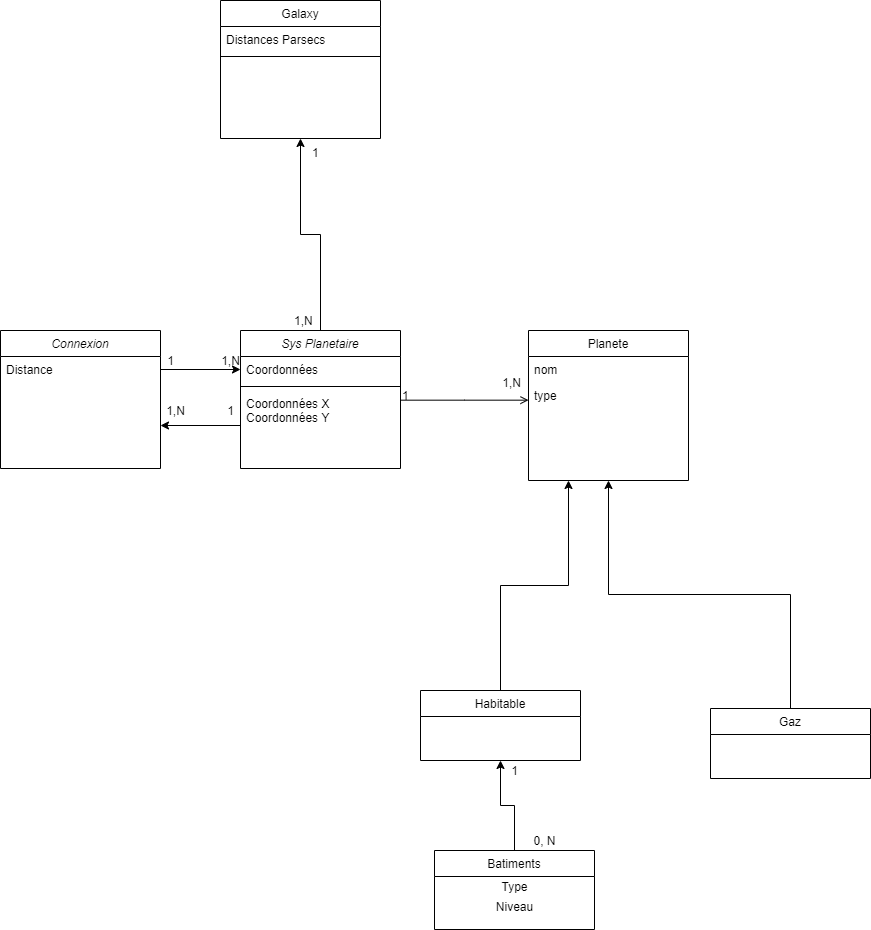

The diagram above was exported from draw.io. Its source (the exported page's mxGraphModel, read from the mxfile embedded in the PNG):
<mxGraphModel dx="1994" dy="2422" grid="1" gridSize="10" guides="1" tooltips="1" connect="1" arrows="1" fold="1" page="1" pageScale="1" pageWidth="827" pageHeight="1169" math="0" shadow="0">
  <root>
    <mxCell id="WIyWlLk6GJQsqaUBKTNV-0" />
    <mxCell id="WIyWlLk6GJQsqaUBKTNV-1" parent="WIyWlLk6GJQsqaUBKTNV-0" />
    <mxCell id="7sJKbpe_uGKqKLqqino--15" style="edgeStyle=orthogonalEdgeStyle;rounded=0;orthogonalLoop=1;jettySize=auto;html=1;entryX=0.5;entryY=1;entryDx=0;entryDy=0;" edge="1" parent="WIyWlLk6GJQsqaUBKTNV-1" source="zkfFHV4jXpPFQw0GAbJ--0" target="zkfFHV4jXpPFQw0GAbJ--6">
      <mxGeometry relative="1" as="geometry" />
    </mxCell>
    <mxCell id="zkfFHV4jXpPFQw0GAbJ--0" value="Sys Planetaire" style="swimlane;fontStyle=2;align=center;verticalAlign=top;childLayout=stackLayout;horizontal=1;startSize=26;horizontalStack=0;resizeParent=1;resizeLast=0;collapsible=1;marginBottom=0;rounded=0;shadow=0;strokeWidth=1;" parent="WIyWlLk6GJQsqaUBKTNV-1" vertex="1">
      <mxGeometry x="220" y="120" width="160" height="138" as="geometry">
        <mxRectangle x="230" y="140" width="160" height="26" as="alternateBounds" />
      </mxGeometry>
    </mxCell>
    <mxCell id="zkfFHV4jXpPFQw0GAbJ--1" value="Coordonnées" style="text;align=left;verticalAlign=top;spacingLeft=4;spacingRight=4;overflow=hidden;rotatable=0;points=[[0,0.5],[1,0.5]];portConstraint=eastwest;" parent="zkfFHV4jXpPFQw0GAbJ--0" vertex="1">
      <mxGeometry y="26" width="160" height="26" as="geometry" />
    </mxCell>
    <mxCell id="zkfFHV4jXpPFQw0GAbJ--4" value="" style="line;html=1;strokeWidth=1;align=left;verticalAlign=middle;spacingTop=-1;spacingLeft=3;spacingRight=3;rotatable=0;labelPosition=right;points=[];portConstraint=eastwest;" parent="zkfFHV4jXpPFQw0GAbJ--0" vertex="1">
      <mxGeometry y="52" width="160" height="8" as="geometry" />
    </mxCell>
    <mxCell id="zkfFHV4jXpPFQw0GAbJ--5" value="Coordonnées X&#10;Coordonnées Y&#10;" style="text;align=left;verticalAlign=top;spacingLeft=4;spacingRight=4;overflow=hidden;rotatable=0;points=[[0,0.5],[1,0.5]];portConstraint=eastwest;" parent="zkfFHV4jXpPFQw0GAbJ--0" vertex="1">
      <mxGeometry y="60" width="160" height="70" as="geometry" />
    </mxCell>
    <mxCell id="zkfFHV4jXpPFQw0GAbJ--17" value="Planete" style="swimlane;fontStyle=0;align=center;verticalAlign=top;childLayout=stackLayout;horizontal=1;startSize=26;horizontalStack=0;resizeParent=1;resizeLast=0;collapsible=1;marginBottom=0;rounded=0;shadow=0;strokeWidth=1;" parent="WIyWlLk6GJQsqaUBKTNV-1" vertex="1">
      <mxGeometry x="508" y="120" width="160" height="150" as="geometry">
        <mxRectangle x="550" y="140" width="160" height="26" as="alternateBounds" />
      </mxGeometry>
    </mxCell>
    <mxCell id="zkfFHV4jXpPFQw0GAbJ--18" value="nom" style="text;align=left;verticalAlign=top;spacingLeft=4;spacingRight=4;overflow=hidden;rotatable=0;points=[[0,0.5],[1,0.5]];portConstraint=eastwest;" parent="zkfFHV4jXpPFQw0GAbJ--17" vertex="1">
      <mxGeometry y="26" width="160" height="26" as="geometry" />
    </mxCell>
    <mxCell id="zkfFHV4jXpPFQw0GAbJ--19" value="type" style="text;align=left;verticalAlign=top;spacingLeft=4;spacingRight=4;overflow=hidden;rotatable=0;points=[[0,0.5],[1,0.5]];portConstraint=eastwest;rounded=0;shadow=0;html=0;" parent="zkfFHV4jXpPFQw0GAbJ--17" vertex="1">
      <mxGeometry y="52" width="160" height="26" as="geometry" />
    </mxCell>
    <mxCell id="zkfFHV4jXpPFQw0GAbJ--26" value="" style="endArrow=open;shadow=0;strokeWidth=1;strokeColor=#000000;rounded=0;endFill=1;edgeStyle=elbowEdgeStyle;elbow=vertical;" parent="WIyWlLk6GJQsqaUBKTNV-1" source="zkfFHV4jXpPFQw0GAbJ--0" target="zkfFHV4jXpPFQw0GAbJ--17" edge="1">
      <mxGeometry x="0.5" y="41" relative="1" as="geometry">
        <mxPoint x="380" y="192" as="sourcePoint" />
        <mxPoint x="540" y="192" as="targetPoint" />
        <mxPoint x="-40" y="32" as="offset" />
      </mxGeometry>
    </mxCell>
    <mxCell id="zkfFHV4jXpPFQw0GAbJ--27" value="1" style="resizable=0;align=left;verticalAlign=bottom;labelBackgroundColor=none;fontSize=12;" parent="zkfFHV4jXpPFQw0GAbJ--26" connectable="0" vertex="1">
      <mxGeometry x="-1" relative="1" as="geometry">
        <mxPoint y="4" as="offset" />
      </mxGeometry>
    </mxCell>
    <mxCell id="zkfFHV4jXpPFQw0GAbJ--28" value="1,N" style="resizable=0;align=right;verticalAlign=bottom;labelBackgroundColor=none;fontSize=12;" parent="zkfFHV4jXpPFQw0GAbJ--26" connectable="0" vertex="1">
      <mxGeometry x="1" relative="1" as="geometry">
        <mxPoint x="-7" y="-9.03" as="offset" />
      </mxGeometry>
    </mxCell>
    <mxCell id="7sJKbpe_uGKqKLqqino--1" value="1" style="resizable=0;align=left;verticalAlign=bottom;labelBackgroundColor=none;fontSize=12;" connectable="0" vertex="1" parent="WIyWlLk6GJQsqaUBKTNV-1">
      <mxGeometry x="290" y="-50" as="geometry" />
    </mxCell>
    <mxCell id="7sJKbpe_uGKqKLqqino--2" value="1,N&#10;" style="resizable=0;align=left;verticalAlign=bottom;labelBackgroundColor=none;fontSize=12;" connectable="0" vertex="1" parent="WIyWlLk6GJQsqaUBKTNV-1">
      <mxGeometry x="280" y="120" as="geometry">
        <mxPoint x="-8" y="12" as="offset" />
      </mxGeometry>
    </mxCell>
    <mxCell id="7sJKbpe_uGKqKLqqino--5" style="edgeStyle=orthogonalEdgeStyle;rounded=0;orthogonalLoop=1;jettySize=auto;html=1;exitX=0.5;exitY=0;exitDx=0;exitDy=0;entryX=0.5;entryY=1;entryDx=0;entryDy=0;" edge="1" parent="WIyWlLk6GJQsqaUBKTNV-1" source="zkfFHV4jXpPFQw0GAbJ--13" target="zkfFHV4jXpPFQw0GAbJ--17">
      <mxGeometry relative="1" as="geometry" />
    </mxCell>
    <mxCell id="zkfFHV4jXpPFQw0GAbJ--13" value="Gaz&#10;" style="swimlane;fontStyle=0;align=center;verticalAlign=top;childLayout=stackLayout;horizontal=1;startSize=26;horizontalStack=0;resizeParent=1;resizeLast=0;collapsible=1;marginBottom=0;rounded=0;shadow=0;strokeWidth=1;" parent="WIyWlLk6GJQsqaUBKTNV-1" vertex="1">
      <mxGeometry x="690" y="498" width="160" height="70" as="geometry">
        <mxRectangle x="340" y="380" width="170" height="26" as="alternateBounds" />
      </mxGeometry>
    </mxCell>
    <mxCell id="7sJKbpe_uGKqKLqqino--14" style="edgeStyle=orthogonalEdgeStyle;rounded=0;orthogonalLoop=1;jettySize=auto;html=1;entryX=0.25;entryY=1;entryDx=0;entryDy=0;" edge="1" parent="WIyWlLk6GJQsqaUBKTNV-1" source="7sJKbpe_uGKqKLqqino--6" target="zkfFHV4jXpPFQw0GAbJ--17">
      <mxGeometry relative="1" as="geometry" />
    </mxCell>
    <mxCell id="7sJKbpe_uGKqKLqqino--6" value="Habitable" style="swimlane;fontStyle=0;align=center;verticalAlign=top;childLayout=stackLayout;horizontal=1;startSize=26;horizontalStack=0;resizeParent=1;resizeLast=0;collapsible=1;marginBottom=0;rounded=0;shadow=0;strokeWidth=1;" vertex="1" parent="WIyWlLk6GJQsqaUBKTNV-1">
      <mxGeometry x="400" y="480" width="160" height="70" as="geometry">
        <mxRectangle x="340" y="380" width="170" height="26" as="alternateBounds" />
      </mxGeometry>
    </mxCell>
    <mxCell id="7sJKbpe_uGKqKLqqino--13" style="edgeStyle=orthogonalEdgeStyle;rounded=0;orthogonalLoop=1;jettySize=auto;html=1;entryX=0.5;entryY=1;entryDx=0;entryDy=0;" edge="1" parent="WIyWlLk6GJQsqaUBKTNV-1" source="7sJKbpe_uGKqKLqqino--7" target="7sJKbpe_uGKqKLqqino--6">
      <mxGeometry relative="1" as="geometry" />
    </mxCell>
    <mxCell id="zkfFHV4jXpPFQw0GAbJ--6" value="Galaxy" style="swimlane;fontStyle=0;align=center;verticalAlign=top;childLayout=stackLayout;horizontal=1;startSize=26;horizontalStack=0;resizeParent=1;resizeLast=0;collapsible=1;marginBottom=0;rounded=0;shadow=0;strokeWidth=1;" parent="WIyWlLk6GJQsqaUBKTNV-1" vertex="1">
      <mxGeometry x="200" y="-210" width="160" height="138" as="geometry">
        <mxRectangle x="120" y="360" width="160" height="26" as="alternateBounds" />
      </mxGeometry>
    </mxCell>
    <mxCell id="zkfFHV4jXpPFQw0GAbJ--7" value="Distances Parsecs" style="text;align=left;verticalAlign=top;spacingLeft=4;spacingRight=4;overflow=hidden;rotatable=0;points=[[0,0.5],[1,0.5]];portConstraint=eastwest;" parent="zkfFHV4jXpPFQw0GAbJ--6" vertex="1">
      <mxGeometry y="26" width="160" height="26" as="geometry" />
    </mxCell>
    <mxCell id="zkfFHV4jXpPFQw0GAbJ--9" value="" style="line;html=1;strokeWidth=1;align=left;verticalAlign=middle;spacingTop=-1;spacingLeft=3;spacingRight=3;rotatable=0;labelPosition=right;points=[];portConstraint=eastwest;" parent="zkfFHV4jXpPFQw0GAbJ--6" vertex="1">
      <mxGeometry y="52" width="160" height="8" as="geometry" />
    </mxCell>
    <mxCell id="7sJKbpe_uGKqKLqqino--7" value="Batiments" style="swimlane;fontStyle=0;align=center;verticalAlign=top;childLayout=stackLayout;horizontal=1;startSize=26;horizontalStack=0;resizeParent=1;resizeLast=0;collapsible=1;marginBottom=0;rounded=0;shadow=0;strokeWidth=1;" vertex="1" parent="WIyWlLk6GJQsqaUBKTNV-1">
      <mxGeometry x="414" y="640" width="160" height="79" as="geometry">
        <mxRectangle x="340" y="380" width="170" height="26" as="alternateBounds" />
      </mxGeometry>
    </mxCell>
    <mxCell id="7sJKbpe_uGKqKLqqino--8" value="Type" style="text;html=1;align=center;verticalAlign=middle;resizable=0;points=[];autosize=1;" vertex="1" parent="7sJKbpe_uGKqKLqqino--7">
      <mxGeometry y="26" width="160" height="20" as="geometry" />
    </mxCell>
    <mxCell id="7sJKbpe_uGKqKLqqino--9" value="Niveau" style="text;html=1;align=center;verticalAlign=middle;resizable=0;points=[];autosize=1;" vertex="1" parent="7sJKbpe_uGKqKLqqino--7">
      <mxGeometry y="46" width="160" height="20" as="geometry" />
    </mxCell>
    <mxCell id="7sJKbpe_uGKqKLqqino--11" value="1" style="text;html=1;align=center;verticalAlign=middle;resizable=0;points=[];autosize=1;" vertex="1" parent="WIyWlLk6GJQsqaUBKTNV-1">
      <mxGeometry x="484" y="550" width="20" height="20" as="geometry" />
    </mxCell>
    <mxCell id="7sJKbpe_uGKqKLqqino--12" value="0, N" style="text;html=1;align=center;verticalAlign=middle;resizable=0;points=[];autosize=1;" vertex="1" parent="WIyWlLk6GJQsqaUBKTNV-1">
      <mxGeometry x="504" y="620" width="40" height="20" as="geometry" />
    </mxCell>
    <mxCell id="7sJKbpe_uGKqKLqqino--16" value="&lt;br&gt;" style="text;html=1;align=center;verticalAlign=middle;resizable=0;points=[];autosize=1;" vertex="1" parent="WIyWlLk6GJQsqaUBKTNV-1">
      <mxGeometry x="131" y="146" width="20" height="20" as="geometry" />
    </mxCell>
    <mxCell id="7sJKbpe_uGKqKLqqino--17" value="Connexion" style="swimlane;fontStyle=2;align=center;verticalAlign=top;childLayout=stackLayout;horizontal=1;startSize=26;horizontalStack=0;resizeParent=1;resizeLast=0;collapsible=1;marginBottom=0;rounded=0;shadow=0;strokeWidth=1;" vertex="1" parent="WIyWlLk6GJQsqaUBKTNV-1">
      <mxGeometry x="-20" y="120" width="160" height="138" as="geometry">
        <mxRectangle x="230" y="140" width="160" height="26" as="alternateBounds" />
      </mxGeometry>
    </mxCell>
    <mxCell id="7sJKbpe_uGKqKLqqino--18" value="Distance" style="text;align=left;verticalAlign=top;spacingLeft=4;spacingRight=4;overflow=hidden;rotatable=0;points=[[0,0.5],[1,0.5]];portConstraint=eastwest;" vertex="1" parent="7sJKbpe_uGKqKLqqino--17">
      <mxGeometry y="26" width="160" height="26" as="geometry" />
    </mxCell>
    <mxCell id="7sJKbpe_uGKqKLqqino--21" style="edgeStyle=orthogonalEdgeStyle;rounded=0;orthogonalLoop=1;jettySize=auto;html=1;" edge="1" parent="WIyWlLk6GJQsqaUBKTNV-1" source="zkfFHV4jXpPFQw0GAbJ--5">
      <mxGeometry relative="1" as="geometry">
        <mxPoint x="140" y="215" as="targetPoint" />
      </mxGeometry>
    </mxCell>
    <mxCell id="7sJKbpe_uGKqKLqqino--22" style="edgeStyle=orthogonalEdgeStyle;rounded=0;orthogonalLoop=1;jettySize=auto;html=1;entryX=0;entryY=0.5;entryDx=0;entryDy=0;" edge="1" parent="WIyWlLk6GJQsqaUBKTNV-1" source="7sJKbpe_uGKqKLqqino--18" target="zkfFHV4jXpPFQw0GAbJ--1">
      <mxGeometry relative="1" as="geometry" />
    </mxCell>
    <mxCell id="7sJKbpe_uGKqKLqqino--23" value="1" style="text;html=1;align=center;verticalAlign=middle;resizable=0;points=[];autosize=1;" vertex="1" parent="WIyWlLk6GJQsqaUBKTNV-1">
      <mxGeometry x="200" y="190" width="20" height="20" as="geometry" />
    </mxCell>
    <mxCell id="7sJKbpe_uGKqKLqqino--24" value="1" style="text;html=1;align=center;verticalAlign=middle;resizable=0;points=[];autosize=1;" vertex="1" parent="WIyWlLk6GJQsqaUBKTNV-1">
      <mxGeometry x="140" y="140" width="20" height="20" as="geometry" />
    </mxCell>
    <mxCell id="7sJKbpe_uGKqKLqqino--25" value="1,N" style="text;html=1;align=center;verticalAlign=middle;resizable=0;points=[];autosize=1;" vertex="1" parent="WIyWlLk6GJQsqaUBKTNV-1">
      <mxGeometry x="195" y="140" width="30" height="20" as="geometry" />
    </mxCell>
    <mxCell id="7sJKbpe_uGKqKLqqino--26" value="1,N" style="text;html=1;align=center;verticalAlign=middle;resizable=0;points=[];autosize=1;" vertex="1" parent="WIyWlLk6GJQsqaUBKTNV-1">
      <mxGeometry x="140" y="190" width="30" height="20" as="geometry" />
    </mxCell>
  </root>
</mxGraphModel>